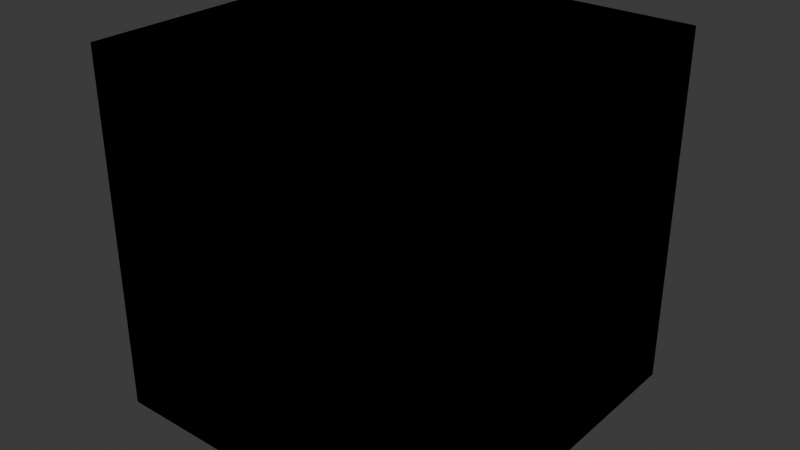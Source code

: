 # Source: DefaultLitBaker.blend  (saved by Blender 4.3.34; exported with 4.5.12 LTS)
import bpy
from mathutils import Matrix  # noqa: F401  (used for matrix-valued properties, if any)

bpy.ops.wm.read_factory_settings(use_empty=True)
scene = bpy.context.scene
scene.name = 'Scene'

# ---- collections
col_collection = bpy.data.collections.new('Collection'); scene.collection.children.link(col_collection)

# ---- materials (node trees are filled in below, after node groups)
mat_defaultlit = bpy.data.materials.new('DefaultLit')

# ---- material node trees
mat_defaultlit.use_nodes = True; mat_defaultlit.node_tree.nodes.clear()
_N = mat_defaultlit.node_tree.nodes; _L = mat_defaultlit.node_tree.links
n0 = _N.new('ShaderNodeOutputMaterial'); n0.name = 'Material Output'; n0.location = (300, 300)
n0.is_active_output = True

# ---- world
world_world = bpy.data.worlds.new('World'); scene.world = world_world
world_world.use_nodes = True; world_world.node_tree.nodes.clear()
_N = world_world.node_tree.nodes; _L = world_world.node_tree.links
n0 = _N.new('ShaderNodeOutputWorld'); n0.name = 'World Output'; n0.location = (300, 300)
n1 = _N.new('ShaderNodeBackground'); n1.name = 'Background'; n1.location = (10, 300)
n1.inputs[0].default_value = (0.05088, 0.05088, 0.05088, 1.0)
_L.new(n1.outputs[0], n0.inputs[0])
n0.is_active_output = True
world_world.color = (0.05088, 0.05088, 0.05088)
world_world.sun_shadow_jitter_overblur = 0.0

# ---- meshes
me_cube = bpy.data.meshes.new('Cube')
me_cube.from_pydata([(-1.0, -1.0, -1.0), (-1.0, -1.0, 1.0), (-1.0, 1.0, -1.0), (-1.0, 1.0, 1.0), (1.0, -1.0, -1.0), (1.0, -1.0, 1.0), (1.0, 1.0, -1.0), (1.0, 1.0, 1.0)], [], [(0, 1, 3, 2), (2, 3, 7, 6), (6, 7, 5, 4), (4, 5, 1, 0), (2, 6, 4, 0), (7, 3, 1, 5)])
_uv = me_cube.uv_layers.new(name='UVMap')
_uv.uv.foreach_set('vector', [0.375, 0.0, 0.625, 0.0, 0.625, 0.25, 0.375, 0.25, 0.375, 0.25, 0.625, 0.25, 0.625, 0.5, 0.375, 0.5, 0.375, 0.5, 0.625, 0.5, 0.625, 0.75, 0.375, 0.75, 0.375, 0.75, 0.625, 0.75, 0.625, 1.0, 0.375, 1.0, 0.125, 0.5, 0.375, 0.5, 0.375, 0.75, 0.125, 0.75, 0.625, 0.5, 0.875, 0.5, 0.875, 0.75, 0.625, 0.75])
me_cube.materials.append(mat_defaultlit)
me_cube.update()

# ---- objects
ob_cube = bpy.data.objects.new('Cube', me_cube)

# ---- transforms, parenting, visibility, modifiers, constraints
ob_cube.location = (0.0, 0.0, 0.0)

# ---- collection membership
col_collection.objects.link(ob_cube)

# ---- scene / render settings (as saved in the file)
scene.frame_start = 1; scene.frame_end = 250; scene.frame_set(1)
scene.render.engine = 'CYCLES'
scene.render.fps = 25
scene.cycles.bake_type = 'EMIT'
bpy.context.view_layer.update()

# ---- added for rendering (the .blend has no active camera and no usable light): camera, sun
cam_auto = bpy.data.cameras.new('AutoCamera')
cam_auto.lens = 50.0
cam_auto.sensor_width = 36.0
cam_auto.clip_end = 1000.0
ob_auto_camera = bpy.data.objects.new('AutoCamera', cam_auto)
scene.collection.objects.link(ob_auto_camera)
ob_auto_camera.location = (3.20507, -3.84609, 2.56406)
ob_auto_camera.rotation_euler = (1.09748, -7.21219e-08, 0.694738)
scene.camera = ob_auto_camera
light_auto_sun = bpy.data.lights.new('AutoSun', 'SUN')
light_auto_sun.energy = 3.0
light_auto_sun.angle = 0.0523599
ob_auto_sun = bpy.data.objects.new('AutoSun', light_auto_sun)
scene.collection.objects.link(ob_auto_sun)
ob_auto_sun.rotation_euler = (0.872665, 0.174533, 0.523599)
bpy.context.view_layer.update()
